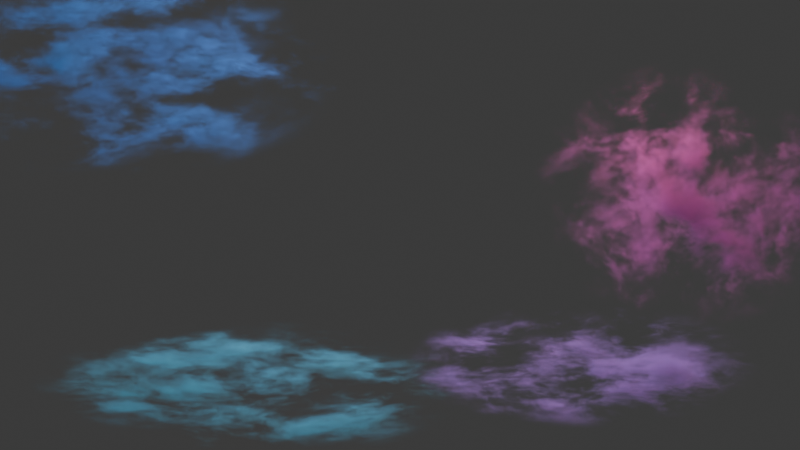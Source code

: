 # Source: sky.blend  (saved by Blender 4.5.91; exported with 4.5.12 LTS)
import bpy
from mathutils import Matrix  # noqa: F401  (used for matrix-valued properties, if any)

bpy.ops.wm.read_factory_settings(use_empty=True)
scene = bpy.context.scene
scene.name = 'Scene'

# ---- collections
col_collection = bpy.data.collections.new('Collection'); scene.collection.children.link(col_collection)

# ---- materials (node trees are filled in below, after node groups)
mat_cloud_bank_0 = bpy.data.materials.new('Cloud bank 0')
mat_cloud_bank_1 = bpy.data.materials.new('Cloud bank 1')
mat_cloud_bank_2 = bpy.data.materials.new('Cloud bank 2')
mat_cloud_bank_3 = bpy.data.materials.new('Cloud bank 3')

# ---- material node trees
mat_cloud_bank_0.use_nodes = True; mat_cloud_bank_0.node_tree.nodes.clear()
_N = mat_cloud_bank_0.node_tree.nodes; _L = mat_cloud_bank_0.node_tree.links
n0 = _N.new('ShaderNodeTexCoord'); n0.name = 'Texture Coordinate'; n0.location = (0, 0)
n1 = _N.new('ShaderNodeVectorMath'); n1.name = 'Vector Math'; n1.location = (0, 0)
n1.operation = 'SUBTRACT'
n1.inputs[1].default_value = (0.5, 0.5, 0.5)
n2 = _N.new('ShaderNodeVectorMath'); n2.name = 'Vector Math.001'; n2.location = (0, 0)
n2.operation = 'LENGTH'
n3 = _N.new('ShaderNodeMapRange'); n3.name = 'Map Range'; n3.location = (0, 0)
n3.interpolation_type = 'SMOOTHERSTEP'
n3.inputs[1].default_value = 0.25
n3.inputs[2].default_value = 0.5
n3.inputs[3].default_value = 1.0
n3.inputs[4].default_value = 0.0
n4 = _N.new('ShaderNodeVectorMath'); n4.name = 'Vector Math.002'; n4.location = (0, 0)
n4.inputs[1].default_value = (0.07, 0.0, 0.0)
n5 = _N.new('ShaderNodeTexNoise'); n5.name = 'Noise Texture'; n5.location = (0, 0)
n5.noise_dimensions = '4D'
n5.inputs[2].default_value = 3.4
n5.inputs[3].default_value = 5.0
n5.inputs[4].default_value = 0.72
n5.inputs[8].default_value = 0.25
n6 = _N.new('ShaderNodeMapRange'); n6.name = 'Map Range.001'; n6.location = (0, 0)
n6.interpolation_type = 'SMOOTHERSTEP'
n6.inputs[1].default_value = 0.53
n6.inputs[2].default_value = 0.72
n6.inputs[4].default_value = 7.0
n7 = _N.new('ShaderNodeMath'); n7.name = 'Math'; n7.location = (0, 0)
n7.operation = 'MULTIPLY'
n8 = _N.new('ShaderNodeVolumePrincipled'); n8.name = 'Principled Volume'; n8.location = (0, 0)
n8.inputs[0].default_value = (0.05, 0.15, 0.35, 1.0)
n8.inputs[4].default_value = 0.25
n8.inputs[7].default_value = (0.05, 0.15, 0.35, 1.0)
n9 = _N.new('ShaderNodeMath'); n9.name = 'Math.001'; n9.location = (0, 0)
n9.operation = 'MULTIPLY'
n9.inputs[1].default_value = 0.18
n10 = _N.new('ShaderNodeOutputMaterial'); n10.name = 'Material Output'; n10.location = (0, 0)
_L.new(n0.outputs[0], n1.inputs[0])
_L.new(n1.outputs[0], n2.inputs[0])
_L.new(n2.outputs[1], n3.inputs[0])
_L.new(n0.outputs[0], n4.inputs[0])
_L.new(n4.outputs[0], n5.inputs[0])
_L.new(n5.outputs[0], n6.inputs[0])
_L.new(n6.outputs[0], n7.inputs[0])
_L.new(n3.outputs[0], n7.inputs[1])
_L.new(n7.outputs[0], n8.inputs[2])
_L.new(n7.outputs[0], n9.inputs[0])
_L.new(n9.outputs[0], n8.inputs[6])
_L.new(n8.outputs[0], n10.inputs[1])
n10.is_active_output = True
mat_cloud_bank_1.use_nodes = True; mat_cloud_bank_1.node_tree.nodes.clear()
_N = mat_cloud_bank_1.node_tree.nodes; _L = mat_cloud_bank_1.node_tree.links
n0 = _N.new('ShaderNodeTexCoord'); n0.name = 'Texture Coordinate'; n0.location = (0, 0)
n1 = _N.new('ShaderNodeVectorMath'); n1.name = 'Vector Math'; n1.location = (0, 0)
n1.operation = 'SUBTRACT'
n1.inputs[1].default_value = (0.5, 0.5, 0.5)
n2 = _N.new('ShaderNodeVectorMath'); n2.name = 'Vector Math.001'; n2.location = (0, 0)
n2.operation = 'LENGTH'
n3 = _N.new('ShaderNodeMapRange'); n3.name = 'Map Range'; n3.location = (0, 0)
n3.interpolation_type = 'SMOOTHERSTEP'
n3.inputs[1].default_value = 0.25
n3.inputs[2].default_value = 0.5
n3.inputs[3].default_value = 1.0
n3.inputs[4].default_value = 0.0
n4 = _N.new('ShaderNodeVectorMath'); n4.name = 'Vector Math.002'; n4.location = (0, 0)
n4.inputs[1].default_value = (-0.009713, 0.08913, 0.03961)
n5 = _N.new('ShaderNodeTexNoise'); n5.name = 'Noise Texture'; n5.location = (0, 0)
n5.noise_dimensions = '4D'
n5.inputs[1].default_value = 2.489
n5.inputs[2].default_value = 3.4
n5.inputs[3].default_value = 5.0
n5.inputs[4].default_value = 0.72
n5.inputs[8].default_value = 0.25
n6 = _N.new('ShaderNodeMapRange'); n6.name = 'Map Range.001'; n6.location = (0, 0)
n6.interpolation_type = 'SMOOTHERSTEP'
n6.inputs[1].default_value = 0.53
n6.inputs[2].default_value = 0.72
n6.inputs[4].default_value = 7.0
n7 = _N.new('ShaderNodeMath'); n7.name = 'Math'; n7.location = (0, 0)
n7.operation = 'MULTIPLY'
n8 = _N.new('ShaderNodeVolumePrincipled'); n8.name = 'Principled Volume'; n8.location = (0, 0)
n8.inputs[0].default_value = (0.34, 0.08, 0.27, 1.0)
n8.inputs[4].default_value = 0.25
n8.inputs[7].default_value = (0.34, 0.08, 0.27, 1.0)
n9 = _N.new('ShaderNodeMath'); n9.name = 'Math.001'; n9.location = (0, 0)
n9.operation = 'MULTIPLY'
n9.inputs[1].default_value = 0.18
n10 = _N.new('ShaderNodeOutputMaterial'); n10.name = 'Material Output'; n10.location = (0, 0)
_L.new(n0.outputs[0], n1.inputs[0])
_L.new(n1.outputs[0], n2.inputs[0])
_L.new(n2.outputs[1], n3.inputs[0])
_L.new(n0.outputs[0], n4.inputs[0])
_L.new(n4.outputs[0], n5.inputs[0])
_L.new(n5.outputs[0], n6.inputs[0])
_L.new(n6.outputs[0], n7.inputs[0])
_L.new(n3.outputs[0], n7.inputs[1])
_L.new(n7.outputs[0], n8.inputs[2])
_L.new(n7.outputs[0], n9.inputs[0])
_L.new(n9.outputs[0], n8.inputs[6])
_L.new(n8.outputs[0], n10.inputs[1])
n10.is_active_output = True
mat_cloud_bank_2.use_nodes = True; mat_cloud_bank_2.node_tree.nodes.clear()
_N = mat_cloud_bank_2.node_tree.nodes; _L = mat_cloud_bank_2.node_tree.links
n0 = _N.new('ShaderNodeTexCoord'); n0.name = 'Texture Coordinate'; n0.location = (0, 0)
n1 = _N.new('ShaderNodeVectorMath'); n1.name = 'Vector Math'; n1.location = (0, 0)
n1.operation = 'SUBTRACT'
n1.inputs[1].default_value = (0.5, 0.5, 0.5)
n2 = _N.new('ShaderNodeVectorMath'); n2.name = 'Vector Math.001'; n2.location = (0, 0)
n2.operation = 'LENGTH'
n3 = _N.new('ShaderNodeMapRange'); n3.name = 'Map Range'; n3.location = (0, 0)
n3.interpolation_type = 'SMOOTHERSTEP'
n3.inputs[1].default_value = 0.25
n3.inputs[2].default_value = 0.5
n3.inputs[3].default_value = 1.0
n3.inputs[4].default_value = 0.0
n4 = _N.new('ShaderNodeVectorMath'); n4.name = 'Vector Math.002'; n4.location = (0, 0)
n4.inputs[1].default_value = (-0.0673, -0.02473, -0.01099)
n5 = _N.new('ShaderNodeTexNoise'); n5.name = 'Noise Texture'; n5.location = (0, 0)
n5.noise_dimensions = '4D'
n5.inputs[1].default_value = 4.707
n5.inputs[2].default_value = 3.4
n5.inputs[3].default_value = 5.0
n5.inputs[4].default_value = 0.72
n5.inputs[8].default_value = 0.25
n6 = _N.new('ShaderNodeMapRange'); n6.name = 'Map Range.001'; n6.location = (0, 0)
n6.interpolation_type = 'SMOOTHERSTEP'
n6.inputs[1].default_value = 0.53
n6.inputs[2].default_value = 0.72
n6.inputs[4].default_value = 7.0
n7 = _N.new('ShaderNodeMath'); n7.name = 'Math'; n7.location = (0, 0)
n7.operation = 'MULTIPLY'
n8 = _N.new('ShaderNodeVolumePrincipled'); n8.name = 'Principled Volume'; n8.location = (0, 0)
n8.inputs[0].default_value = (0.08, 0.31, 0.38, 1.0)
n8.inputs[4].default_value = 0.25
n8.inputs[7].default_value = (0.08, 0.31, 0.38, 1.0)
n9 = _N.new('ShaderNodeMath'); n9.name = 'Math.001'; n9.location = (0, 0)
n9.operation = 'MULTIPLY'
n9.inputs[1].default_value = 0.18
n10 = _N.new('ShaderNodeOutputMaterial'); n10.name = 'Material Output'; n10.location = (0, 0)
_L.new(n0.outputs[0], n1.inputs[0])
_L.new(n1.outputs[0], n2.inputs[0])
_L.new(n2.outputs[1], n3.inputs[0])
_L.new(n0.outputs[0], n4.inputs[0])
_L.new(n4.outputs[0], n5.inputs[0])
_L.new(n5.outputs[0], n6.inputs[0])
_L.new(n6.outputs[0], n7.inputs[0])
_L.new(n3.outputs[0], n7.inputs[1])
_L.new(n7.outputs[0], n8.inputs[2])
_L.new(n7.outputs[0], n9.inputs[0])
_L.new(n9.outputs[0], n8.inputs[6])
_L.new(n8.outputs[0], n10.inputs[1])
n10.is_active_output = True
mat_cloud_bank_3.use_nodes = True; mat_cloud_bank_3.node_tree.nodes.clear()
_N = mat_cloud_bank_3.node_tree.nodes; _L = mat_cloud_bank_3.node_tree.links
n0 = _N.new('ShaderNodeTexCoord'); n0.name = 'Texture Coordinate'; n0.location = (0, 0)
n1 = _N.new('ShaderNodeVectorMath'); n1.name = 'Vector Math'; n1.location = (0, 0)
n1.operation = 'SUBTRACT'
n1.inputs[1].default_value = (0.5, 0.5, 0.5)
n2 = _N.new('ShaderNodeVectorMath'); n2.name = 'Vector Math.001'; n2.location = (0, 0)
n2.operation = 'LENGTH'
n3 = _N.new('ShaderNodeMapRange'); n3.name = 'Map Range'; n3.location = (0, 0)
n3.interpolation_type = 'SMOOTHERSTEP'
n3.inputs[1].default_value = 0.25
n3.inputs[2].default_value = 0.5
n3.inputs[3].default_value = 1.0
n3.inputs[4].default_value = 0.0
n4 = _N.new('ShaderNodeVectorMath'); n4.name = 'Vector Math.002'; n4.location = (0, 0)
n4.inputs[1].default_value = (0.02839, -0.08227, -0.03656)
n5 = _N.new('ShaderNodeTexNoise'); n5.name = 'Noise Texture'; n5.location = (0, 0)
n5.noise_dimensions = '4D'
n5.inputs[1].default_value = 7.0
n5.inputs[2].default_value = 3.4
n5.inputs[3].default_value = 5.0
n5.inputs[4].default_value = 0.72
n5.inputs[8].default_value = 0.25
n6 = _N.new('ShaderNodeMapRange'); n6.name = 'Map Range.001'; n6.location = (0, 0)
n6.interpolation_type = 'SMOOTHERSTEP'
n6.inputs[1].default_value = 0.53
n6.inputs[2].default_value = 0.72
n6.inputs[4].default_value = 7.0
n7 = _N.new('ShaderNodeMath'); n7.name = 'Math'; n7.location = (0, 0)
n7.operation = 'MULTIPLY'
n8 = _N.new('ShaderNodeVolumePrincipled'); n8.name = 'Principled Volume'; n8.location = (0, 0)
n8.inputs[0].default_value = (0.29, 0.16, 0.43, 1.0)
n8.inputs[4].default_value = 0.25
n8.inputs[7].default_value = (0.29, 0.16, 0.43, 1.0)
n9 = _N.new('ShaderNodeMath'); n9.name = 'Math.001'; n9.location = (0, 0)
n9.operation = 'MULTIPLY'
n9.inputs[1].default_value = 0.18
n10 = _N.new('ShaderNodeOutputMaterial'); n10.name = 'Material Output'; n10.location = (0, 0)
_L.new(n0.outputs[0], n1.inputs[0])
_L.new(n1.outputs[0], n2.inputs[0])
_L.new(n2.outputs[1], n3.inputs[0])
_L.new(n0.outputs[0], n4.inputs[0])
_L.new(n4.outputs[0], n5.inputs[0])
_L.new(n5.outputs[0], n6.inputs[0])
_L.new(n6.outputs[0], n7.inputs[0])
_L.new(n3.outputs[0], n7.inputs[1])
_L.new(n7.outputs[0], n8.inputs[2])
_L.new(n7.outputs[0], n9.inputs[0])
_L.new(n9.outputs[0], n8.inputs[6])
_L.new(n8.outputs[0], n10.inputs[1])
n10.is_active_output = True

# ---- world
world_world = bpy.data.worlds.new('World'); scene.world = world_world
world_world.use_nodes = True; world_world.node_tree.nodes.clear()
_N = world_world.node_tree.nodes; _L = world_world.node_tree.links
n0 = _N.new('ShaderNodeOutputWorld'); n0.name = 'World Output'; n0.location = (200, 100)
n1 = _N.new('ShaderNodeBackground'); n1.name = 'Background'; n1.location = (-200, 100)
n1.inputs[0].default_value = (0.05088, 0.05088, 0.05088, 1.0)
_L.new(n1.outputs[0], n0.inputs[0])
n0.is_active_output = True
world_world.color = (0.008, 0.012, 0.025)
world_world.sun_shadow_jitter_overblur = 0.0

# ---- cameras
cam_camera_001 = bpy.data.cameras.new('Camera.001')
cam_camera_001.type = 'ORTHO'
cam_camera_001.ortho_scale = 17.0

# ---- lights
light_area = bpy.data.lights.new('Area', 'AREA')
light_area.color = (0.4, 0.8, 1.0)
light_area.energy = 2400.0
light_area.shape = 'DISK'
light_area.size = 7.0
light_area.size_y = 1.0
light_area_001 = bpy.data.lights.new('Area.001', 'AREA')
light_area_001.color = (1.0, 0.55, 0.38)
light_area_001.energy = 3000.0
light_area_001.shape = 'DISK'
light_area_001.size = 7.0
light_area_001.size_y = 1.0
light_area_002 = bpy.data.lights.new('Area.002', 'AREA')
light_area_002.color = (0.7, 0.65, 1.0)
light_area_002.energy = 4000.0
light_area_002.shape = 'DISK'
light_area_002.size = 7.0
light_area_002.size_y = 1.0

# ---- meshes
me_cube_001 = bpy.data.meshes.new('Cube.001')
me_cube_001.from_pydata([(-5.0, -2.0, -2.4), (-5.0, -2.0, 2.4), (-5.0, 2.0, -2.4), (-5.0, 2.0, 2.4), (5.0, -2.0, -2.4), (5.0, -2.0, 2.4), (5.0, 2.0, -2.4), (5.0, 2.0, 2.4)], [], [(0, 1, 3, 2), (2, 3, 7, 6), (6, 7, 5, 4), (4, 5, 1, 0), (2, 6, 4, 0), (7, 3, 1, 5)])
_uv = me_cube_001.uv_layers.new(name='UVMap')
_uv.uv.foreach_set('vector', [0.375, 0.0, 0.625, 0.0, 0.625, 0.25, 0.375, 0.25, 0.375, 0.25, 0.625, 0.25, 0.625, 0.5, 0.375, 0.5, 0.375, 0.5, 0.625, 0.5, 0.625, 0.75, 0.375, 0.75, 0.375, 0.75, 0.625, 0.75, 0.625, 1.0, 0.375, 1.0, 0.125, 0.5, 0.375, 0.5, 0.375, 0.75, 0.125, 0.75, 0.625, 0.5, 0.875, 0.5, 0.875, 0.75, 0.625, 0.75])
me_cube_001.materials.append(mat_cloud_bank_0)
me_cube_001.update()
me_cube_002 = bpy.data.meshes.new('Cube.002')
me_cube_002.from_pydata([(-3.5, -2.0, -3.0), (-3.5, -2.0, 3.0), (-3.5, 2.0, -3.0), (-3.5, 2.0, 3.0), (3.5, -2.0, -3.0), (3.5, -2.0, 3.0), (3.5, 2.0, -3.0), (3.5, 2.0, 3.0)], [], [(0, 1, 3, 2), (2, 3, 7, 6), (6, 7, 5, 4), (4, 5, 1, 0), (2, 6, 4, 0), (7, 3, 1, 5)])
_uv = me_cube_002.uv_layers.new(name='UVMap')
_uv.uv.foreach_set('vector', [0.375, 0.0, 0.625, 0.0, 0.625, 0.25, 0.375, 0.25, 0.375, 0.25, 0.625, 0.25, 0.625, 0.5, 0.375, 0.5, 0.375, 0.5, 0.625, 0.5, 0.625, 0.75, 0.375, 0.75, 0.375, 0.75, 0.625, 0.75, 0.625, 1.0, 0.375, 1.0, 0.125, 0.5, 0.375, 0.5, 0.375, 0.75, 0.125, 0.75, 0.625, 0.5, 0.875, 0.5, 0.875, 0.75, 0.625, 0.75])
me_cube_002.materials.append(mat_cloud_bank_1)
me_cube_002.update()
me_cube_003 = bpy.data.meshes.new('Cube.003')
me_cube_003.from_pydata([(-5.0, -2.0, -1.5), (-5.0, -2.0, 1.5), (-5.0, 2.0, -1.5), (-5.0, 2.0, 1.5), (5.0, -2.0, -1.5), (5.0, -2.0, 1.5), (5.0, 2.0, -1.5), (5.0, 2.0, 1.5)], [], [(0, 1, 3, 2), (2, 3, 7, 6), (6, 7, 5, 4), (4, 5, 1, 0), (2, 6, 4, 0), (7, 3, 1, 5)])
_uv = me_cube_003.uv_layers.new(name='UVMap')
_uv.uv.foreach_set('vector', [0.375, 0.0, 0.625, 0.0, 0.625, 0.25, 0.375, 0.25, 0.375, 0.25, 0.625, 0.25, 0.625, 0.5, 0.375, 0.5, 0.375, 0.5, 0.625, 0.5, 0.625, 0.75, 0.375, 0.75, 0.375, 0.75, 0.625, 0.75, 0.625, 1.0, 0.375, 1.0, 0.125, 0.5, 0.375, 0.5, 0.375, 0.75, 0.125, 0.75, 0.625, 0.5, 0.875, 0.5, 0.875, 0.75, 0.625, 0.75])
me_cube_003.materials.append(mat_cloud_bank_2)
me_cube_003.update()
me_cube_004 = bpy.data.meshes.new('Cube.004')
me_cube_004.from_pydata([(-4.0, -2.0, -1.4), (-4.0, -2.0, 1.4), (-4.0, 2.0, -1.4), (-4.0, 2.0, 1.4), (4.0, -2.0, -1.4), (4.0, -2.0, 1.4), (4.0, 2.0, -1.4), (4.0, 2.0, 1.4)], [], [(0, 1, 3, 2), (2, 3, 7, 6), (6, 7, 5, 4), (4, 5, 1, 0), (2, 6, 4, 0), (7, 3, 1, 5)])
_uv = me_cube_004.uv_layers.new(name='UVMap')
_uv.uv.foreach_set('vector', [0.375, 0.0, 0.625, 0.0, 0.625, 0.25, 0.375, 0.25, 0.375, 0.25, 0.625, 0.25, 0.625, 0.5, 0.375, 0.5, 0.375, 0.5, 0.625, 0.5, 0.625, 0.75, 0.375, 0.75, 0.375, 0.75, 0.625, 0.75, 0.625, 1.0, 0.375, 1.0, 0.125, 0.5, 0.375, 0.5, 0.375, 0.75, 0.125, 0.75, 0.625, 0.5, 0.875, 0.5, 0.875, 0.75, 0.625, 0.75])
me_cube_004.materials.append(mat_cloud_bank_3)
me_cube_004.update()

# ---- objects
ob_cloud_bank_0 = bpy.data.objects.new('Cloud bank 0', me_cube_001)
ob_cloud_bank_1 = bpy.data.objects.new('Cloud bank 1', me_cube_002)
ob_cloud_bank_2 = bpy.data.objects.new('Cloud bank 2', me_cube_003)
ob_cloud_bank_3 = bpy.data.objects.new('Cloud bank 3', me_cube_004)
ob_area = bpy.data.objects.new('Area', light_area)
ob_area_001 = bpy.data.objects.new('Area.001', light_area_001)
ob_area_002 = bpy.data.objects.new('Area.002', light_area_002)
ob_camera = bpy.data.objects.new('Camera', cam_camera_001)

# ---- transforms, parenting, visibility, modifiers, constraints
ob_cloud_bank_0.location = (-6.0, 2.0, 3.28)
ob_cloud_bank_1.location = (6.178, 1.0, 0.6889)
ob_cloud_bank_2.location = (-3.049, 3.0, -3.477)
ob_cloud_bank_3.location = (3.835, 3.0, -2.968)
ob_area.location = (-5.0, -3.0, 7.0)
ob_area.rotation_euler = (0.9618, 6.772e-08, -0.6202)
ob_area_001.location = (5.0, 1.0, 7.0)
ob_area_001.rotation_euler = (0.7711, 4.165e-08, 1.03)
ob_area_002.location = (0.0, 12.0, 6.0)
ob_area_002.rotation_euler = (1.012, 7.413e-08, 3.142)
ob_camera.location = (0.0, -20.0, 0.0)
ob_camera.rotation_euler = (1.571, -0.0, 0.0)

# ---- collection membership
col_collection.objects.link(ob_cloud_bank_0)
col_collection.objects.link(ob_cloud_bank_1)
col_collection.objects.link(ob_cloud_bank_2)
col_collection.objects.link(ob_cloud_bank_3)
col_collection.objects.link(ob_area)
col_collection.objects.link(ob_area_001)
col_collection.objects.link(ob_area_002)
col_collection.objects.link(ob_camera)

# ---- scene / render settings (as saved in the file)
scene.camera = ob_camera
scene.frame_start = 1; scene.frame_end = 32; scene.frame_set(1)
scene.render.engine = 'BLENDER_EEVEE_NEXT'
scene.render.resolution_x = 1280
scene.render.resolution_y = 720
scene.render.fps = 1
scene.render.film_transparent = True
scene.eevee.taa_render_samples = 16
scene.eevee.volumetric_start = 16.0
scene.eevee.volumetric_end = 27.0
scene.eevee.volumetric_tile_size = '2'
scene.eevee.use_volumetric_shadows = True
bpy.context.view_layer.update()
